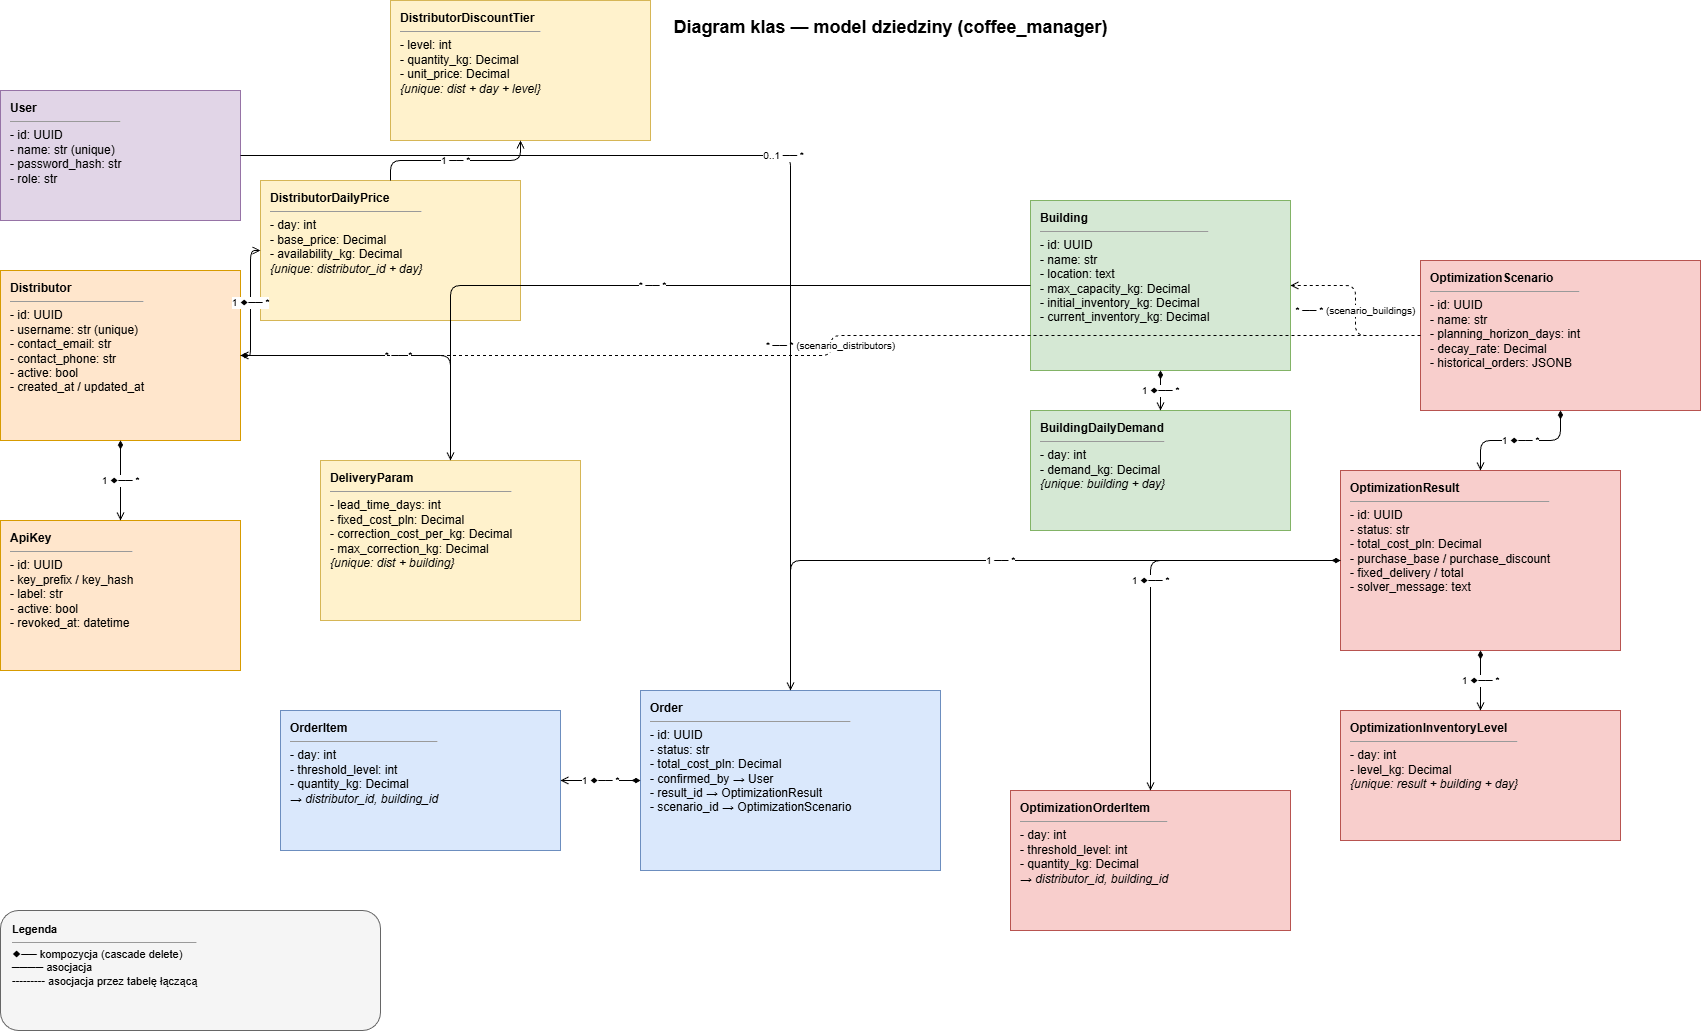

The diagram above was exported from draw.io. Its source (the exported page's mxGraphModel, read from the mxfile embedded in the PNG):
<mxGraphModel dx="178" dy="346" grid="1" gridSize="10" guides="1" tooltips="1" connect="1" arrows="1" fold="1" page="1" pageScale="1" pageWidth="2000" pageHeight="1400" background="#ffffff" math="0" shadow="0">
  <root>
    <mxCell id="0" />
    <mxCell id="1" parent="0" />
    <mxCell id="title" value="Diagram klas — model dziedziny (coffee_manager)" style="text;html=1;align=center;fontSize=18;fontStyle=1;" parent="1" vertex="1">
      <mxGeometry x="500" y="20" width="900" height="30" as="geometry" />
    </mxCell>
    <mxCell id="cls_user" value="&lt;b&gt;User&lt;/b&gt;&lt;hr size=&quot;1&quot;&gt;- id: UUID&lt;br&gt;- name: str (unique)&lt;br&gt;- password_hash: str&lt;br&gt;- role: str" style="rounded=0;whiteSpace=wrap;html=1;fillColor=#e1d5e7;strokeColor=#9673a6;align=left;verticalAlign=top;spacingLeft=8;spacingTop=4;fontSize=12;" parent="1" vertex="1">
      <mxGeometry x="60" y="100" width="240" height="130" as="geometry" />
    </mxCell>
    <mxCell id="cls_dist" value="&lt;b&gt;Distributor&lt;/b&gt;&lt;hr size=&quot;1&quot;&gt;- id: UUID&lt;br&gt;- username: str (unique)&lt;br&gt;- contact_email: str&lt;br&gt;- contact_phone: str&lt;br&gt;- active: bool&lt;br&gt;- created_at / updated_at" style="rounded=0;whiteSpace=wrap;html=1;fillColor=#ffe6cc;strokeColor=#d79b00;align=left;verticalAlign=top;spacingLeft=8;spacingTop=4;fontSize=12;" parent="1" vertex="1">
      <mxGeometry x="60" y="280" width="240" height="170" as="geometry" />
    </mxCell>
    <mxCell id="cls_key" value="&lt;b&gt;ApiKey&lt;/b&gt;&lt;hr size=&quot;1&quot;&gt;- id: UUID&lt;br&gt;- key_prefix / key_hash&lt;br&gt;- label: str&lt;br&gt;- active: bool&lt;br&gt;- revoked_at: datetime" style="rounded=0;whiteSpace=wrap;html=1;fillColor=#ffe6cc;strokeColor=#d79b00;align=left;verticalAlign=top;spacingLeft=8;spacingTop=4;fontSize=12;" parent="1" vertex="1">
      <mxGeometry x="60" y="530" width="240" height="150" as="geometry" />
    </mxCell>
    <mxCell id="cls_dp" value="&lt;b&gt;DistributorDailyPrice&lt;/b&gt;&lt;hr size=&quot;1&quot;&gt;- day: int&lt;br&gt;- base_price: Decimal&lt;br&gt;- availability_kg: Decimal&lt;br&gt;&lt;i&gt;{unique: distributor_id + day}&lt;/i&gt;" style="rounded=0;whiteSpace=wrap;html=1;fillColor=#fff2cc;strokeColor=#d6b656;align=left;verticalAlign=top;spacingLeft=8;spacingTop=4;fontSize=12;" parent="1" vertex="1">
      <mxGeometry x="320" y="190" width="260" height="140" as="geometry" />
    </mxCell>
    <mxCell id="cls_dt" value="&lt;b&gt;DistributorDiscountTier&lt;/b&gt;&lt;hr size=&quot;1&quot;&gt;- level: int&lt;br&gt;- quantity_kg: Decimal&lt;br&gt;- unit_price: Decimal&lt;br&gt;&lt;i&gt;{unique: dist + day + level}&lt;/i&gt;" style="rounded=0;whiteSpace=wrap;html=1;fillColor=#fff2cc;strokeColor=#d6b656;align=left;verticalAlign=top;spacingLeft=8;spacingTop=4;fontSize=12;" parent="1" vertex="1">
      <mxGeometry x="450" y="10" width="260" height="140" as="geometry" />
    </mxCell>
    <mxCell id="cls_dlv" value="&lt;b&gt;DeliveryParam&lt;/b&gt;&lt;hr size=&quot;1&quot;&gt;- lead_time_days: int&lt;br&gt;- fixed_cost_pln: Decimal&lt;br&gt;- correction_cost_per_kg: Decimal&lt;br&gt;- max_correction_kg: Decimal&lt;br&gt;&lt;i&gt;{unique: dist + building}&lt;/i&gt;" style="rounded=0;whiteSpace=wrap;html=1;fillColor=#fff2cc;strokeColor=#d6b656;align=left;verticalAlign=top;spacingLeft=8;spacingTop=4;fontSize=12;" parent="1" vertex="1">
      <mxGeometry x="380" y="470" width="260" height="160" as="geometry" />
    </mxCell>
    <mxCell id="cls_b" value="&lt;b&gt;Building&lt;/b&gt;&lt;hr size=&quot;1&quot;&gt;- id: UUID&lt;br&gt;- name: str&lt;br&gt;- location: text&lt;br&gt;- max_capacity_kg: Decimal&lt;br&gt;- initial_inventory_kg: Decimal&lt;br&gt;- current_inventory_kg: Decimal" style="rounded=0;whiteSpace=wrap;html=1;fillColor=#d5e8d4;strokeColor=#82b366;align=left;verticalAlign=top;spacingLeft=8;spacingTop=4;fontSize=12;" parent="1" vertex="1">
      <mxGeometry x="1090" y="210" width="260" height="170" as="geometry" />
    </mxCell>
    <mxCell id="cls_bdd" value="&lt;b&gt;BuildingDailyDemand&lt;/b&gt;&lt;hr size=&quot;1&quot;&gt;- day: int&lt;br&gt;- demand_kg: Decimal&lt;br&gt;&lt;i&gt;{unique: building + day}&lt;/i&gt;" style="rounded=0;whiteSpace=wrap;html=1;fillColor=#d5e8d4;strokeColor=#82b366;align=left;verticalAlign=top;spacingLeft=8;spacingTop=4;fontSize=12;" parent="1" vertex="1">
      <mxGeometry x="1090" y="420" width="260" height="120" as="geometry" />
    </mxCell>
    <mxCell id="cls_scn" value="&lt;b&gt;OptimizationScenario&lt;/b&gt;&lt;hr size=&quot;1&quot;&gt;- id: UUID&lt;br&gt;- name: str&lt;br&gt;- planning_horizon_days: int&lt;br&gt;- decay_rate: Decimal&lt;br&gt;- historical_orders: JSONB" style="rounded=0;whiteSpace=wrap;html=1;fillColor=#f8cecc;strokeColor=#b85450;align=left;verticalAlign=top;spacingLeft=8;spacingTop=4;fontSize=12;" parent="1" vertex="1">
      <mxGeometry x="1480" y="270" width="280" height="150" as="geometry" />
    </mxCell>
    <mxCell id="cls_res" value="&lt;b&gt;OptimizationResult&lt;/b&gt;&lt;hr size=&quot;1&quot;&gt;- id: UUID&lt;br&gt;- status: str&lt;br&gt;- total_cost_pln: Decimal&lt;br&gt;- purchase_base / purchase_discount&lt;br&gt;- fixed_delivery / total&lt;br&gt;- solver_message: text" style="rounded=0;whiteSpace=wrap;html=1;fillColor=#f8cecc;strokeColor=#b85450;align=left;verticalAlign=top;spacingLeft=8;spacingTop=4;fontSize=12;" parent="1" vertex="1">
      <mxGeometry x="1400" y="480" width="280" height="180" as="geometry" />
    </mxCell>
    <mxCell id="cls_ooi" value="&lt;b&gt;OptimizationOrderItem&lt;/b&gt;&lt;hr size=&quot;1&quot;&gt;- day: int&lt;br&gt;- threshold_level: int&lt;br&gt;- quantity_kg: Decimal&lt;br&gt;&lt;i&gt;→ distributor_id, building_id&lt;/i&gt;" style="rounded=0;whiteSpace=wrap;html=1;fillColor=#f8cecc;strokeColor=#b85450;align=left;verticalAlign=top;spacingLeft=8;spacingTop=4;fontSize=12;" parent="1" vertex="1">
      <mxGeometry x="1070" y="800" width="280" height="140" as="geometry" />
    </mxCell>
    <mxCell id="cls_oil" value="&lt;b&gt;OptimizationInventoryLevel&lt;/b&gt;&lt;hr size=&quot;1&quot;&gt;- day: int&lt;br&gt;- level_kg: Decimal&lt;br&gt;&lt;i&gt;{unique: result + building + day}&lt;/i&gt;" style="rounded=0;whiteSpace=wrap;html=1;fillColor=#f8cecc;strokeColor=#b85450;align=left;verticalAlign=top;spacingLeft=8;spacingTop=4;fontSize=12;" parent="1" vertex="1">
      <mxGeometry x="1400" y="720" width="280" height="130" as="geometry" />
    </mxCell>
    <mxCell id="cls_ord" value="&lt;b&gt;Order&lt;/b&gt;&lt;hr size=&quot;1&quot;&gt;- id: UUID&lt;br&gt;- status: str&lt;br&gt;- total_cost_pln: Decimal&lt;br&gt;- confirmed_by → User&lt;br&gt;- result_id → OptimizationResult&lt;br&gt;- scenario_id → OptimizationScenario" style="rounded=0;whiteSpace=wrap;html=1;fillColor=#dae8fc;strokeColor=#6c8ebf;align=left;verticalAlign=top;spacingLeft=8;spacingTop=4;fontSize=12;" parent="1" vertex="1">
      <mxGeometry x="700" y="700" width="300" height="180" as="geometry" />
    </mxCell>
    <mxCell id="cls_oi" value="&lt;b&gt;OrderItem&lt;/b&gt;&lt;hr size=&quot;1&quot;&gt;- day: int&lt;br&gt;- threshold_level: int&lt;br&gt;- quantity_kg: Decimal&lt;br&gt;&lt;i&gt;→ distributor_id, building_id&lt;/i&gt;" style="rounded=0;whiteSpace=wrap;html=1;fillColor=#dae8fc;strokeColor=#6c8ebf;align=left;verticalAlign=top;spacingLeft=8;spacingTop=4;fontSize=12;" parent="1" vertex="1">
      <mxGeometry x="340" y="720" width="280" height="140" as="geometry" />
    </mxCell>
    <mxCell id="rel1" value="1 ◆── *" style="endArrow=open;startArrow=diamondThin;startFill=1;html=1;fontSize=10;edgeStyle=orthogonalEdgeStyle;rounded=1;" parent="1" source="cls_dist" target="cls_key" edge="1">
      <mxGeometry relative="1" as="geometry" />
    </mxCell>
    <mxCell id="rel2" value="1 ◆── *" style="endArrow=open;startArrow=diamondThin;startFill=1;html=1;fontSize=10;edgeStyle=orthogonalEdgeStyle;rounded=1;" parent="1" source="cls_dist" target="cls_dp" edge="1">
      <mxGeometry relative="1" as="geometry" />
    </mxCell>
    <mxCell id="rel3" value="1 ── *" style="endArrow=open;html=1;fontSize=10;edgeStyle=orthogonalEdgeStyle;rounded=1;" parent="1" source="cls_dp" target="cls_dt" edge="1">
      <mxGeometry relative="1" as="geometry" />
    </mxCell>
    <mxCell id="rel4" value="* ── *" style="endArrow=open;html=1;fontSize=10;edgeStyle=orthogonalEdgeStyle;rounded=1;" parent="1" source="cls_dist" target="cls_dlv" edge="1">
      <mxGeometry relative="1" as="geometry" />
    </mxCell>
    <mxCell id="rel5" value="* ── *" style="endArrow=open;html=1;fontSize=10;edgeStyle=orthogonalEdgeStyle;rounded=1;" parent="1" source="cls_b" target="cls_dlv" edge="1">
      <mxGeometry relative="1" as="geometry" />
    </mxCell>
    <mxCell id="rel6" value="1 ◆── *" style="endArrow=open;startArrow=diamondThin;startFill=1;html=1;fontSize=10;edgeStyle=orthogonalEdgeStyle;rounded=1;" parent="1" source="cls_b" target="cls_bdd" edge="1">
      <mxGeometry relative="1" as="geometry" />
    </mxCell>
    <mxCell id="rel7" value="* ── * (scenario_distributors)" style="endArrow=open;html=1;fontSize=10;dashed=1;edgeStyle=orthogonalEdgeStyle;rounded=1;" parent="1" source="cls_scn" target="cls_dist" edge="1">
      <mxGeometry relative="1" as="geometry" />
    </mxCell>
    <mxCell id="rel8" value="* ── * (scenario_buildings)" style="endArrow=open;html=1;fontSize=10;dashed=1;edgeStyle=orthogonalEdgeStyle;rounded=1;" parent="1" source="cls_scn" target="cls_b" edge="1">
      <mxGeometry relative="1" as="geometry" />
    </mxCell>
    <mxCell id="rel9" value="1 ◆── *" style="endArrow=open;startArrow=diamondThin;startFill=1;html=1;fontSize=10;edgeStyle=orthogonalEdgeStyle;rounded=1;" parent="1" source="cls_scn" target="cls_res" edge="1">
      <mxGeometry relative="1" as="geometry" />
    </mxCell>
    <mxCell id="rel10" value="1 ◆── *" style="endArrow=open;startArrow=diamondThin;startFill=1;html=1;fontSize=10;edgeStyle=orthogonalEdgeStyle;rounded=1;" parent="1" source="cls_res" target="cls_ooi" edge="1">
      <mxGeometry relative="1" as="geometry" />
    </mxCell>
    <mxCell id="rel11" value="1 ◆── *" style="endArrow=open;startArrow=diamondThin;startFill=1;html=1;fontSize=10;edgeStyle=orthogonalEdgeStyle;rounded=1;" parent="1" source="cls_res" target="cls_oil" edge="1">
      <mxGeometry relative="1" as="geometry" />
    </mxCell>
    <mxCell id="rel12" value="1 ── *" style="endArrow=open;html=1;fontSize=10;edgeStyle=orthogonalEdgeStyle;rounded=1;" parent="1" source="cls_res" target="cls_ord" edge="1">
      <mxGeometry relative="1" as="geometry" />
    </mxCell>
    <mxCell id="rel13" value="1 ◆── *" style="endArrow=open;startArrow=diamondThin;startFill=1;html=1;fontSize=10;edgeStyle=orthogonalEdgeStyle;rounded=1;" parent="1" source="cls_ord" target="cls_oi" edge="1">
      <mxGeometry relative="1" as="geometry" />
    </mxCell>
    <mxCell id="rel14" value="0..1 ── *" style="endArrow=open;html=1;fontSize=10;edgeStyle=orthogonalEdgeStyle;rounded=1;" parent="1" source="cls_user" target="cls_ord" edge="1">
      <mxGeometry relative="1" as="geometry" />
    </mxCell>
    <mxCell id="leg" value="&lt;b&gt;Legenda&lt;/b&gt;&lt;hr size=&quot;1&quot;&gt;◆── kompozycja (cascade delete)&lt;br&gt;──── asocjacja&lt;br&gt;┄┄┄ asocjacja przez tabelę łączącą" style="rounded=1;whiteSpace=wrap;html=1;fillColor=#f5f5f5;strokeColor=#666666;align=left;verticalAlign=top;spacingLeft=10;spacingTop=6;fontSize=11;" parent="1" vertex="1">
      <mxGeometry x="60" y="920" width="380" height="120" as="geometry" />
    </mxCell>
  </root>
</mxGraphModel>